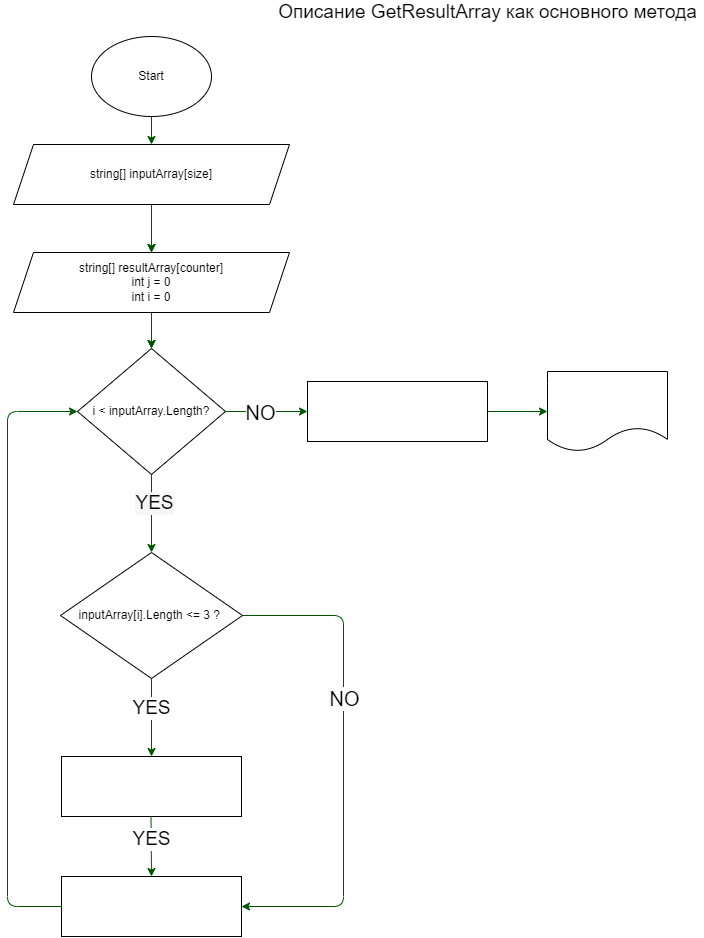

The diagram above was exported from draw.io. Its source (the exported page's mxGraphModel, read from the mxfile embedded in the PNG):
<mxGraphModel dx="1144" dy="821" grid="1" gridSize="13" guides="1" tooltips="1" connect="1" arrows="1" fold="1" page="1" pageScale="1" pageWidth="827" pageHeight="1169" background="#ffffff" math="0" shadow="0">
  <root>
    <mxCell id="0" />
    <mxCell id="1" parent="0" />
    <mxCell id="6" style="edgeStyle=none;html=1;exitX=0.5;exitY=1;exitDx=0;exitDy=0;entryX=0.5;entryY=0;entryDx=0;entryDy=0;fontSize=19;fontColor=#000000;fillColor=#008a00;strokeColor=#005700;" edge="1" parent="1" source="3" target="4">
      <mxGeometry relative="1" as="geometry" />
    </mxCell>
    <mxCell id="3" value="Start" style="ellipse;whiteSpace=wrap;html=1;" vertex="1" parent="1">
      <mxGeometry x="96" y="48" width="120" height="80" as="geometry" />
    </mxCell>
    <mxCell id="8" value="" style="edgeStyle=none;html=1;fontSize=19;fontColor=#000000;" edge="1" parent="1" source="4" target="7">
      <mxGeometry relative="1" as="geometry" />
    </mxCell>
    <mxCell id="9" style="edgeStyle=none;html=1;exitX=0.5;exitY=1;exitDx=0;exitDy=0;entryX=0.5;entryY=0;entryDx=0;entryDy=0;fontSize=19;fontColor=#000000;fillColor=#008a00;strokeColor=#005700;" edge="1" parent="1" source="4" target="7">
      <mxGeometry relative="1" as="geometry" />
    </mxCell>
    <mxCell id="4" value="string[] inputArray[size]&lt;br&gt;" style="shape=parallelogram;perimeter=parallelogramPerimeter;whiteSpace=wrap;html=1;fixedSize=1;" vertex="1" parent="1">
      <mxGeometry x="18" y="156" width="276" height="60" as="geometry" />
    </mxCell>
    <mxCell id="5" value="&lt;font color=&quot;#000000&quot; style=&quot;font-size: 19px&quot;&gt;Описание GetResultArray как основного метода&lt;/font&gt;" style="text;html=1;align=center;verticalAlign=middle;resizable=0;points=[];autosize=1;strokeColor=none;fillColor=none;" vertex="1" parent="1">
      <mxGeometry x="276" y="12" width="432" height="24" as="geometry" />
    </mxCell>
    <mxCell id="11" value="" style="edgeStyle=none;html=1;fontSize=19;fontColor=#000000;" edge="1" parent="1" source="7" target="10">
      <mxGeometry relative="1" as="geometry" />
    </mxCell>
    <mxCell id="12" style="edgeStyle=none;html=1;exitX=0.5;exitY=1;exitDx=0;exitDy=0;fontSize=19;fontColor=#000000;fillColor=#008a00;strokeColor=#005700;" edge="1" parent="1" source="7">
      <mxGeometry relative="1" as="geometry">
        <mxPoint x="156" y="360" as="targetPoint" />
      </mxGeometry>
    </mxCell>
    <mxCell id="7" value="string[] resultArray[counter]&lt;br&gt;int j = 0&lt;br&gt;int i = 0" style="shape=parallelogram;perimeter=parallelogramPerimeter;whiteSpace=wrap;html=1;fixedSize=1;" vertex="1" parent="1">
      <mxGeometry x="18" y="264" width="276" height="60" as="geometry" />
    </mxCell>
    <mxCell id="13" style="edgeStyle=none;html=1;exitX=1;exitY=0.5;exitDx=0;exitDy=0;fontSize=19;fontColor=#000000;fillColor=#008a00;strokeColor=#005700;" edge="1" parent="1" source="10">
      <mxGeometry relative="1" as="geometry">
        <mxPoint x="312" y="423" as="targetPoint" />
      </mxGeometry>
    </mxCell>
    <mxCell id="34" value="NO" style="edgeLabel;html=1;align=center;verticalAlign=middle;resizable=0;points=[];fontSize=20;fontColor=#000000;labelBackgroundColor=#FFFFFF;" vertex="1" connectable="0" parent="13">
      <mxGeometry x="-0.4843" y="-4" relative="1" as="geometry">
        <mxPoint x="13" y="-4" as="offset" />
      </mxGeometry>
    </mxCell>
    <mxCell id="20" style="edgeStyle=none;html=1;entryX=0.5;entryY=0;entryDx=0;entryDy=0;fontSize=19;fontColor=#000000;fillColor=#008a00;strokeColor=#005700;" edge="1" parent="1" source="10" target="17">
      <mxGeometry relative="1" as="geometry" />
    </mxCell>
    <mxCell id="21" value="YES" style="edgeLabel;html=1;align=center;verticalAlign=middle;resizable=0;points=[];fontSize=19;fontColor=#000000;labelBackgroundColor=#F7F7F7;" vertex="1" connectable="0" parent="20">
      <mxGeometry x="-0.2821" y="2" relative="1" as="geometry">
        <mxPoint as="offset" />
      </mxGeometry>
    </mxCell>
    <mxCell id="10" value="i &amp;lt; inputArray.Length?" style="rhombus;whiteSpace=wrap;html=1;" vertex="1" parent="1">
      <mxGeometry x="82" y="360" width="148" height="126" as="geometry" />
    </mxCell>
    <mxCell id="18" value="YES" style="edgeStyle=none;html=1;exitX=0.5;exitY=1;exitDx=0;exitDy=0;fontSize=19;fontColor=#000000;fillColor=#008a00;strokeColor=#005700;labelBackgroundColor=#FFFFFF;" edge="1" parent="1" source="17">
      <mxGeometry x="-0.2308" relative="1" as="geometry">
        <mxPoint x="156" y="768" as="targetPoint" />
        <mxPoint as="offset" />
      </mxGeometry>
    </mxCell>
    <mxCell id="24" style="edgeStyle=none;html=1;exitX=1;exitY=0.5;exitDx=0;exitDy=0;entryX=1;entryY=0.5;entryDx=0;entryDy=0;labelBackgroundColor=#FFFFFF;fontSize=12;fontColor=#FFFFFF;fillColor=#008a00;strokeColor=#005700;" edge="1" parent="1" source="17" target="23">
      <mxGeometry relative="1" as="geometry">
        <Array as="points">
          <mxPoint x="348" y="627" />
          <mxPoint x="348" y="918" />
        </Array>
      </mxGeometry>
    </mxCell>
    <mxCell id="28" value="NO" style="edgeLabel;html=1;align=center;verticalAlign=middle;resizable=0;points=[];fontSize=20;fontColor=#000000;labelBackgroundColor=#FFFFFF;" vertex="1" connectable="0" parent="24">
      <mxGeometry x="-0.2623" relative="1" as="geometry">
        <mxPoint as="offset" />
      </mxGeometry>
    </mxCell>
    <mxCell id="17" value="inputArray[i].Length &amp;lt;= 3 ?&amp;nbsp;" style="rhombus;whiteSpace=wrap;html=1;" vertex="1" parent="1">
      <mxGeometry x="65" y="564" width="182" height="126" as="geometry" />
    </mxCell>
    <mxCell id="22" value="resultArray[j] = inputArray[i]&lt;br&gt;j++" style="rounded=0;whiteSpace=wrap;html=1;labelBackgroundColor=none;fontSize=12;fontColor=#FFFFFF;" vertex="1" parent="1">
      <mxGeometry x="66" y="768" width="180" height="60" as="geometry" />
    </mxCell>
    <mxCell id="33" style="edgeStyle=none;html=1;exitX=0;exitY=0.5;exitDx=0;exitDy=0;entryX=0;entryY=0.5;entryDx=0;entryDy=0;labelBackgroundColor=#FFFFFF;fontSize=20;fontColor=#000000;fillColor=#008a00;strokeColor=#005700;" edge="1" parent="1" source="23" target="10">
      <mxGeometry relative="1" as="geometry">
        <Array as="points">
          <mxPoint x="12" y="918" />
          <mxPoint x="12" y="423" />
        </Array>
      </mxGeometry>
    </mxCell>
    <mxCell id="23" value="i++" style="rounded=0;whiteSpace=wrap;html=1;labelBackgroundColor=none;fontSize=12;fontColor=#FFFFFF;" vertex="1" parent="1">
      <mxGeometry x="66" y="888" width="180" height="60" as="geometry" />
    </mxCell>
    <mxCell id="32" value="YES" style="edgeStyle=none;html=1;exitX=0.5;exitY=1;exitDx=0;exitDy=0;fontSize=19;fontColor=#000000;fillColor=#008a00;strokeColor=#005700;labelBackgroundColor=#FFFFFF;" edge="1" parent="1">
      <mxGeometry x="-0.2308" relative="1" as="geometry">
        <mxPoint x="156" y="888" as="targetPoint" />
        <mxPoint x="155.5" y="828" as="sourcePoint" />
        <mxPoint as="offset" />
      </mxGeometry>
    </mxCell>
    <mxCell id="35" value="Finish" style="shape=document;whiteSpace=wrap;html=1;boundedLbl=1;labelBackgroundColor=none;fontSize=13;fontColor=#FFFFFF;" vertex="1" parent="1">
      <mxGeometry x="552" y="383" width="120" height="80" as="geometry" />
    </mxCell>
    <mxCell id="37" style="edgeStyle=none;html=1;exitX=1;exitY=0.5;exitDx=0;exitDy=0;entryX=0;entryY=0.5;entryDx=0;entryDy=0;labelBackgroundColor=#FFFFFF;fontSize=20;fontColor=#000000;fillColor=#008a00;strokeColor=#005700;" edge="1" parent="1" source="36" target="35">
      <mxGeometry relative="1" as="geometry" />
    </mxCell>
    <mxCell id="36" value="return resultArray" style="rounded=0;whiteSpace=wrap;html=1;labelBackgroundColor=none;fontSize=12;fontColor=#FFFFFF;" vertex="1" parent="1">
      <mxGeometry x="312" y="393" width="180" height="60" as="geometry" />
    </mxCell>
  </root>
</mxGraphModel>